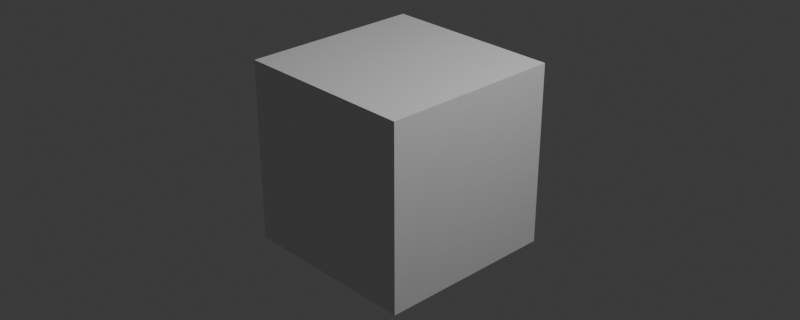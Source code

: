 # Source: scene.blend  (saved by Blender 4.2.66; exported with 4.5.12 LTS)
import bpy
from mathutils import Matrix  # noqa: F401  (used for matrix-valued properties, if any)

bpy.ops.wm.read_factory_settings(use_empty=True)
scene = bpy.context.scene
scene.name = 'Scene'

# ---- collections
col_collection = bpy.data.collections.new('Collection'); scene.collection.children.link(col_collection)

# ---- materials (node trees are filled in below, after node groups)
mat_material = bpy.data.materials.new('Material')
mat_material.alpha_threshold = 0.0
mat_material.roughness = 0.5
mat_material.line_color = (0.0, 0.0, 0.0, 1.0)

# ---- material node trees
mat_material.use_nodes = True; mat_material.node_tree.nodes.clear()
_N = mat_material.node_tree.nodes; _L = mat_material.node_tree.links
n0 = _N.new('ShaderNodeOutputMaterial'); n0.name = 'Material Output'; n0.location = (300, 300)
n1 = _N.new('ShaderNodeBsdfPrincipled'); n1.name = 'Principled BSDF'; n1.location = (10, 300)
n1.inputs[3].default_value = 1.45
_L.new(n1.outputs[0], n0.inputs[0])
n0.is_active_output = True

# ---- world
world_world = bpy.data.worlds.new('World'); scene.world = world_world
world_world.use_nodes = True; world_world.node_tree.nodes.clear()
_N = world_world.node_tree.nodes; _L = world_world.node_tree.links
n0 = _N.new('ShaderNodeOutputWorld'); n0.name = 'World Output'; n0.location = (300, 300)
n1 = _N.new('ShaderNodeBackground'); n1.name = 'Background'; n1.location = (10, 300)
n1.inputs[0].default_value = (0.05088, 0.05088, 0.05088, 1.0)
_L.new(n1.outputs[0], n0.inputs[0])
n0.is_active_output = True
world_world.color = (0.05088, 0.05088, 0.05088)
world_world.sun_shadow_jitter_overblur = 0.0

# ---- cameras
cam_camera = bpy.data.cameras.new('Camera')
cam_camera.clip_end = 100.0
cam_camera.ortho_scale = 7.314

# ---- lights
light_light = bpy.data.lights.new('Light', 'POINT')
light_light.energy = 1000.0
light_light.shadow_soft_size = 0.1

# ---- meshes
me_cube = bpy.data.meshes.new('Cube')
me_cube.from_pydata([(1.0, 1.0, 1.0), (1.0, 1.0, -1.0), (1.0, -1.0, 1.0), (1.0, -1.0, -1.0), (-1.0, 1.0, 1.0), (-1.0, 1.0, -1.0), (-1.0, -1.0, 1.0), (-1.0, -1.0, -1.0)], [], [(0, 4, 6, 2), (3, 2, 6, 7), (7, 6, 4, 5), (5, 1, 3, 7), (1, 0, 2, 3), (5, 4, 0, 1)])
_uv = me_cube.uv_layers.new(name='UVMap')
_uv.uv.foreach_set('vector', [0.625, 0.5, 0.875, 0.5, 0.875, 0.75, 0.625, 0.75, 0.375, 0.75, 0.625, 0.75, 0.625, 1.0, 0.375, 1.0, 0.375, 0.0, 0.625, 0.0, 0.625, 0.25, 0.375, 0.25, 0.125, 0.5, 0.375, 0.5, 0.375, 0.75, 0.125, 0.75, 0.375, 0.5, 0.625, 0.5, 0.625, 0.75, 0.375, 0.75, 0.375, 0.25, 0.625, 0.25, 0.625, 0.5, 0.375, 0.5])
me_cube.materials.append(mat_material)
me_cube.use_mirror_vertex_groups = False
me_cube.update()

# ---- objects
ob_cube = bpy.data.objects.new('Cube', me_cube)
ob_light = bpy.data.objects.new('Light', light_light)
ob_camera = bpy.data.objects.new('Camera', cam_camera)

# ---- transforms, parenting, visibility, modifiers, constraints
ob_cube.location = (0.0, 0.0, 0.0)
ob_cube.lock_rotations_4d = False
ob_cube.empty_display_type = 'ARROWS'
ob_cube.lineart.crease_threshold = 0.0
ob_light.location = (4.076, 1.005, 5.904)
ob_light.rotation_euler = (0.6503, 0.05522, 1.866)
ob_light.lock_rotations_4d = False
ob_light.empty_display_type = 'ARROWS'
ob_light.color = (0.0, 0.0, 0.0, 0.0)
ob_light.lineart.crease_threshold = 0.0
ob_camera.location = (7.359, -6.926, 4.958)
ob_camera.rotation_euler = (1.109, 0.0, 0.8149)
ob_camera.lock_rotations_4d = False
ob_camera.empty_display_type = 'ARROWS'
ob_camera.color = (0.0, 0.0, 0.0, 0.0)
ob_camera.display_type = 'WIRE'
ob_camera.lineart.crease_threshold = 0.0

# ---- collection membership
col_collection.objects.link(ob_cube)
col_collection.objects.link(ob_light)
col_collection.objects.link(ob_camera)

# ---- scene / render settings (as saved in the file)
scene.camera = ob_camera
scene.frame_start = 1; scene.frame_end = 250; scene.frame_set(1)
scene.render.engine = 'BLENDER_EEVEE_NEXT'
scene.render.resolution_x = 500
scene.render.resolution_y = 200
bpy.context.view_layer.update()

